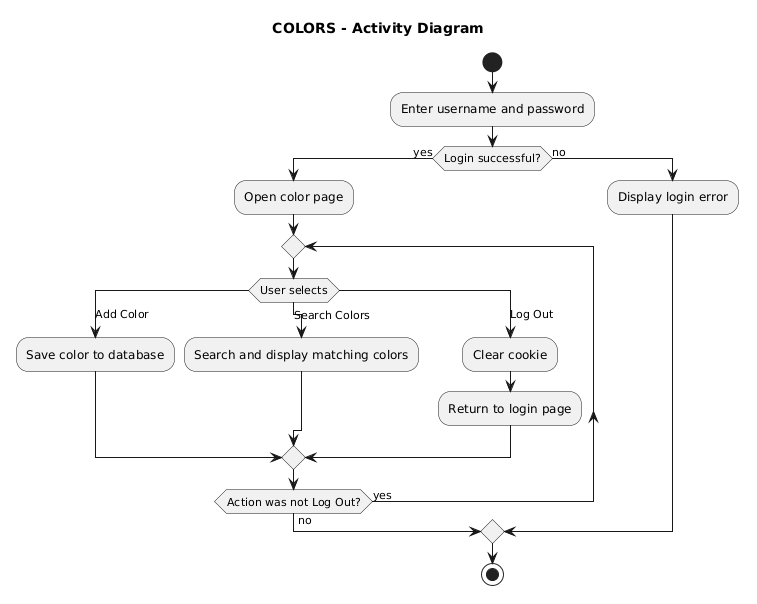

The diagram above was rendered by PlantUML. Its source (embedded in the PNG):
@startuml
title COLORS - Activity Diagram

start

:Enter username and password;

if (Login successful?) then (yes)
    :Open color page;

    repeat
        switch (User selects)
            case (Add Color)
                :Save color to database;
            case (Search Colors)
                :Search and display matching colors;
            case (Log Out)
                :Clear cookie;
                :Return to login page;
        endswitch
    repeat while (Action was not Log Out?) is (yes) not (no)

else (no)
    :Display login error;
endif

stop
@enduml